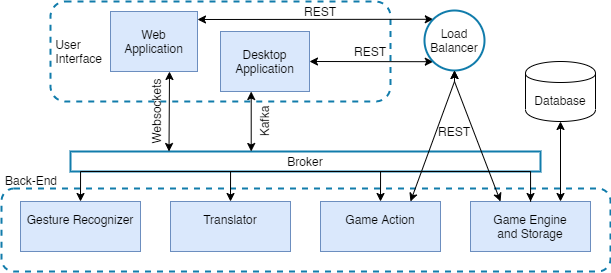

The diagram above was exported from draw.io. Its source (the exported page's mxGraphModel, read from the mxfile embedded in the PNG):
<mxGraphModel dx="1041" dy="504" grid="1" gridSize="10" guides="1" tooltips="1" connect="1" arrows="1" fold="1" page="1" pageScale="1" pageWidth="850" pageHeight="1100" math="0" shadow="0">
  <root>
    <mxCell id="0" />
    <mxCell id="1" parent="0" />
    <mxCell id="4z51O3z5L8A2qYmsUc7P-52" value="Broker" style="rounded=0;whiteSpace=wrap;html=1;strokeColor=#117CAB;strokeWidth=2;" vertex="1" parent="1">
      <mxGeometry x="80" y="160" width="470" height="20" as="geometry" />
    </mxCell>
    <mxCell id="4z51O3z5L8A2qYmsUc7P-46" value="&lt;div&gt;&lt;span&gt;&amp;nbsp;User&lt;/span&gt;&lt;/div&gt;&lt;div&gt;&lt;span&gt;&amp;nbsp;Interface&lt;/span&gt;&lt;/div&gt;" style="rounded=1;whiteSpace=wrap;html=1;strokeColor=#117CAB;fillColor=none;dashed=1;strokeWidth=2;align=left;" vertex="1" parent="1">
      <mxGeometry x="60" y="10" width="340" height="100" as="geometry" />
    </mxCell>
    <mxCell id="4z51O3z5L8A2qYmsUc7P-51" value="" style="rounded=1;whiteSpace=wrap;html=1;strokeColor=#117CAB;fillColor=none;dashed=1;strokeWidth=2;align=left;" vertex="1" parent="1">
      <mxGeometry x="11" y="197" width="609" height="83" as="geometry" />
    </mxCell>
    <mxCell id="4z51O3z5L8A2qYmsUc7P-11" value="Web&lt;br&gt;Application" style="rounded=0;whiteSpace=wrap;html=1;fillColor=#dae8fc;strokeColor=#6c8ebf;" vertex="1" parent="1">
      <mxGeometry x="120" y="20" width="87" height="60" as="geometry" />
    </mxCell>
    <mxCell id="4z51O3z5L8A2qYmsUc7P-12" value="Desktop&lt;br&gt;Application" style="rounded=0;whiteSpace=wrap;html=1;fillColor=#dae8fc;strokeColor=#6c8ebf;" vertex="1" parent="1">
      <mxGeometry x="230" y="40" width="89" height="60" as="geometry" />
    </mxCell>
    <mxCell id="4z51O3z5L8A2qYmsUc7P-19" value="" style="endArrow=classic;startArrow=classic;html=1;strokeColor=#000000;exitX=1;exitY=0.25;exitDx=0;exitDy=0;entryX=0;entryY=0;entryDx=0;entryDy=0;" edge="1" parent="1" target="4z51O3z5L8A2qYmsUc7P-55">
      <mxGeometry width="50" height="50" relative="1" as="geometry">
        <mxPoint x="207" y="28" as="sourcePoint" />
        <mxPoint x="448.78679656440363" y="25.78679656440363" as="targetPoint" />
      </mxGeometry>
    </mxCell>
    <mxCell id="4z51O3z5L8A2qYmsUc7P-20" value="" style="endArrow=classic;startArrow=classic;html=1;strokeColor=#000000;exitX=1;exitY=0.5;exitDx=0;exitDy=0;entryX=0;entryY=1;entryDx=0;entryDy=0;" edge="1" parent="1" source="4z51O3z5L8A2qYmsUc7P-12" target="4z51O3z5L8A2qYmsUc7P-55">
      <mxGeometry width="50" height="50" relative="1" as="geometry">
        <mxPoint x="315" y="160" as="sourcePoint" />
        <mxPoint x="315" y="100" as="targetPoint" />
      </mxGeometry>
    </mxCell>
    <mxCell id="4z51O3z5L8A2qYmsUc7P-21" value="REST" style="text;html=1;strokeColor=none;fillColor=none;align=center;verticalAlign=middle;whiteSpace=wrap;rounded=0;rotation=0;" vertex="1" parent="1">
      <mxGeometry x="310" y="10" width="40" height="20" as="geometry" />
    </mxCell>
    <mxCell id="4z51O3z5L8A2qYmsUc7P-22" value="" style="endArrow=classic;startArrow=classic;html=1;strokeColor=#000000;exitX=0.25;exitY=0;exitDx=0;exitDy=0;entryX=0.5;entryY=1;entryDx=0;entryDy=0;" edge="1" parent="1">
      <mxGeometry width="50" height="50" relative="1" as="geometry">
        <mxPoint x="178.5" y="160" as="sourcePoint" />
        <mxPoint x="179" y="80" as="targetPoint" />
      </mxGeometry>
    </mxCell>
    <mxCell id="4z51O3z5L8A2qYmsUc7P-23" value="Websockets" style="text;html=1;strokeColor=none;fillColor=none;align=center;verticalAlign=middle;whiteSpace=wrap;rounded=0;rotation=-90;" vertex="1" parent="1">
      <mxGeometry x="146" y="110" width="40" height="20" as="geometry" />
    </mxCell>
    <mxCell id="4z51O3z5L8A2qYmsUc7P-24" value="Database" style="shape=cylinder;whiteSpace=wrap;html=1;boundedLbl=1;backgroundOutline=1;" vertex="1" parent="1">
      <mxGeometry x="535" y="70" width="70" height="60" as="geometry" />
    </mxCell>
    <mxCell id="4z51O3z5L8A2qYmsUc7P-26" value="" style="endArrow=classic;startArrow=classic;html=1;strokeColor=#000000;exitX=0.75;exitY=0;exitDx=0;exitDy=0;entryX=0.5;entryY=1;entryDx=0;entryDy=0;" edge="1" parent="1" source="4z51O3z5L8A2qYmsUc7P-34" target="4z51O3z5L8A2qYmsUc7P-24">
      <mxGeometry width="50" height="50" relative="1" as="geometry">
        <mxPoint x="540" y="170" as="sourcePoint" />
        <mxPoint x="397" y="110" as="targetPoint" />
      </mxGeometry>
    </mxCell>
    <mxCell id="4z51O3z5L8A2qYmsUc7P-31" value="Gesture Recognizer&lt;br&gt;&lt;br&gt;" style="rounded=0;whiteSpace=wrap;html=1;fillColor=#dae8fc;strokeColor=#6c8ebf;" vertex="1" parent="1">
      <mxGeometry x="30" y="210" width="120" height="50" as="geometry" />
    </mxCell>
    <mxCell id="4z51O3z5L8A2qYmsUc7P-32" value="Translator&lt;br&gt;&lt;br&gt;" style="rounded=0;whiteSpace=wrap;html=1;fillColor=#dae8fc;strokeColor=#6c8ebf;" vertex="1" parent="1">
      <mxGeometry x="180" y="210" width="120" height="50" as="geometry" />
    </mxCell>
    <mxCell id="4z51O3z5L8A2qYmsUc7P-33" value="Game Action&lt;br&gt;&lt;br&gt;" style="rounded=0;whiteSpace=wrap;html=1;fillColor=#dae8fc;strokeColor=#6c8ebf;" vertex="1" parent="1">
      <mxGeometry x="330" y="210" width="120" height="50" as="geometry" />
    </mxCell>
    <mxCell id="4z51O3z5L8A2qYmsUc7P-34" value="Game Engine&lt;br&gt;and Storage&lt;br&gt;" style="rounded=0;whiteSpace=wrap;html=1;fillColor=#dae8fc;strokeColor=#6c8ebf;" vertex="1" parent="1">
      <mxGeometry x="480" y="210" width="120" height="50" as="geometry" />
    </mxCell>
    <mxCell id="4z51O3z5L8A2qYmsUc7P-39" value="" style="endArrow=classic;startArrow=classic;html=1;strokeColor=#000000;exitX=0.5;exitY=0;exitDx=0;exitDy=0;entryX=0.5;entryY=1;entryDx=0;entryDy=0;" edge="1" parent="1">
      <mxGeometry width="50" height="50" relative="1" as="geometry">
        <mxPoint x="260.71" y="160" as="sourcePoint" />
        <mxPoint x="260.71" y="100" as="targetPoint" />
      </mxGeometry>
    </mxCell>
    <mxCell id="4z51O3z5L8A2qYmsUc7P-40" value="REST" style="text;html=1;strokeColor=none;fillColor=none;align=center;verticalAlign=middle;whiteSpace=wrap;rounded=0;rotation=0;" vertex="1" parent="1">
      <mxGeometry x="360" y="50" width="40" height="20" as="geometry" />
    </mxCell>
    <mxCell id="4z51O3z5L8A2qYmsUc7P-41" value="Kafka" style="text;html=1;strokeColor=none;fillColor=none;align=center;verticalAlign=middle;whiteSpace=wrap;rounded=0;rotation=-90;" vertex="1" parent="1">
      <mxGeometry x="254" y="120" width="40" height="20" as="geometry" />
    </mxCell>
    <mxCell id="4z51O3z5L8A2qYmsUc7P-47" value="Back-End" style="text;html=1;strokeColor=none;fillColor=none;align=center;verticalAlign=middle;whiteSpace=wrap;rounded=0;rotation=0;" vertex="1" parent="1">
      <mxGeometry x="11" y="179" width="60" height="20" as="geometry" />
    </mxCell>
    <mxCell id="4z51O3z5L8A2qYmsUc7P-48" value="" style="endArrow=classic;startArrow=classic;html=1;strokeColor=#000000;edgeStyle=orthogonalEdgeStyle;rounded=0;" edge="1" parent="1">
      <mxGeometry width="50" height="50" relative="1" as="geometry">
        <mxPoint x="240" y="210" as="sourcePoint" />
        <mxPoint x="540" y="210" as="targetPoint" />
        <Array as="points">
          <mxPoint x="240" y="180" />
          <mxPoint x="540" y="180" />
          <mxPoint x="540" y="210" />
        </Array>
      </mxGeometry>
    </mxCell>
    <mxCell id="4z51O3z5L8A2qYmsUc7P-49" value="" style="endArrow=classic;startArrow=classic;html=1;strokeColor=#000000;entryX=0.5;entryY=0;entryDx=0;entryDy=0;edgeStyle=orthogonalEdgeStyle;rounded=0;" edge="1" parent="1" target="4z51O3z5L8A2qYmsUc7P-33">
      <mxGeometry width="50" height="50" relative="1" as="geometry">
        <mxPoint x="90" y="210" as="sourcePoint" />
        <mxPoint x="260" y="273" as="targetPoint" />
        <Array as="points">
          <mxPoint x="90" y="210" />
          <mxPoint x="90" y="180" />
          <mxPoint x="390" y="180" />
        </Array>
      </mxGeometry>
    </mxCell>
    <mxCell id="4z51O3z5L8A2qYmsUc7P-55" value="&lt;span&gt;Load&lt;/span&gt;&lt;br&gt;&lt;span&gt;Balancer&lt;/span&gt;" style="ellipse;whiteSpace=wrap;html=1;aspect=fixed;strokeWidth=2;strokeColor=#117CAB;" vertex="1" parent="1">
      <mxGeometry x="434" y="19" width="60" height="60" as="geometry" />
    </mxCell>
    <mxCell id="4z51O3z5L8A2qYmsUc7P-56" value="" style="endArrow=classic;startArrow=classic;html=1;strokeColor=#000000;entryX=0.5;entryY=1;entryDx=0;entryDy=0;exitX=0.75;exitY=0;exitDx=0;exitDy=0;rounded=0;" edge="1" parent="1" source="4z51O3z5L8A2qYmsUc7P-33" target="4z51O3z5L8A2qYmsUc7P-55">
      <mxGeometry width="50" height="50" relative="1" as="geometry">
        <mxPoint x="400" y="160" as="sourcePoint" />
        <mxPoint x="450" y="110" as="targetPoint" />
        <Array as="points">
          <mxPoint x="464" y="90" />
        </Array>
      </mxGeometry>
    </mxCell>
    <mxCell id="4z51O3z5L8A2qYmsUc7P-57" value="" style="endArrow=classic;startArrow=classic;html=1;strokeColor=#000000;entryX=0.5;entryY=1;entryDx=0;entryDy=0;exitX=0.25;exitY=0;exitDx=0;exitDy=0;rounded=0;" edge="1" parent="1" source="4z51O3z5L8A2qYmsUc7P-34" target="4z51O3z5L8A2qYmsUc7P-55">
      <mxGeometry width="50" height="50" relative="1" as="geometry">
        <mxPoint x="430" y="220" as="sourcePoint" />
        <mxPoint x="480" y="89.00000000000006" as="targetPoint" />
        <Array as="points">
          <mxPoint x="464" y="90" />
        </Array>
      </mxGeometry>
    </mxCell>
    <mxCell id="4z51O3z5L8A2qYmsUc7P-58" value="REST" style="text;html=1;strokeColor=none;fillColor=none;align=center;verticalAlign=middle;whiteSpace=wrap;rounded=0;rotation=0;" vertex="1" parent="1">
      <mxGeometry x="444" y="130" width="40" height="20" as="geometry" />
    </mxCell>
  </root>
</mxGraphModel>